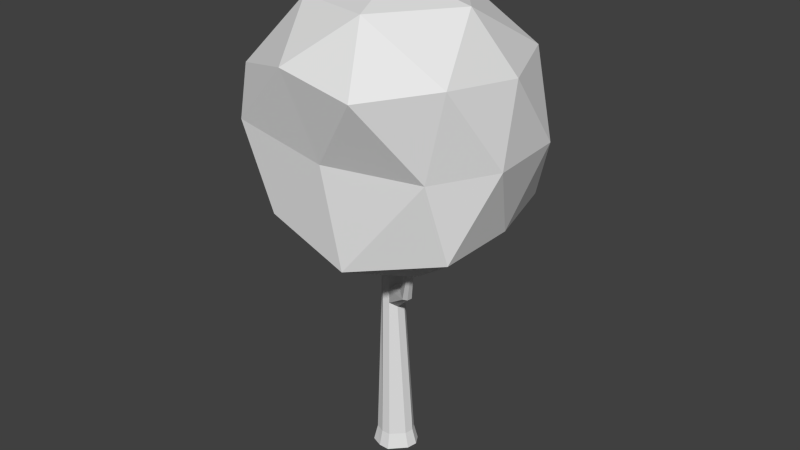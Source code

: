 # Source: Tree2.blend  (saved by Blender 2.76.0; exported with 4.5.12 LTS)
import bpy
from mathutils import Matrix  # noqa: F401  (used for matrix-valued properties, if any)

bpy.ops.wm.read_factory_settings(use_empty=True)
scene = bpy.context.scene
scene.name = 'Scene'

# ---- collections
col_collection_1 = bpy.data.collections.new('Collection 1'); scene.collection.children.link(col_collection_1)

# ---- world
world_world = bpy.data.worlds.new('World'); scene.world = world_world
world_world.color = (0.05088, 0.05088, 0.05088)
world_world.use_sun_shadow = False
world_world.sun_shadow_jitter_overblur = 0.0
world_world.cycles.sampling_method = 'MANUAL'
world_world.cycles.sample_map_resolution = 256

# ---- meshes
me_icosphere = bpy.data.meshes.new('Icosphere')
me_icosphere.from_pydata([(-0.03766, 0.1473, -1.034), (0.8213, -0.4865, -0.6273), (-0.3088, -0.7647, -0.538), (-0.9652, 0.1332, -0.419), (-0.2056, 0.8887, -0.5733), (0.7434, 0.53, -0.5525), (0.4871, -0.9417, 0.4171), (-0.6733, -0.5874, 0.3092), (-0.7899, 0.5326, 0.1398), (0.2618, 0.8631, 0.2577), (0.9647, -0.06765, 0.4347), (0.1718, -0.1767, 0.9273), (-0.3203, -0.3411, -0.9516), (0.4351, -0.2902, -0.9206), (0.2505, -0.7701, -0.7473), (0.8858, -0.007968, -0.5651), (0.4682, 0.3294, -0.9065), (-0.6502, 0.3711, -0.9603), (-0.802, -0.3307, -0.3868), (-0.03327, 0.6021, -0.9284), (-0.6851, 0.6522, -0.5629), (0.3358, 0.8257, -0.7546), (1.046, -0.2966, -0.03506), (0.9642, 0.3121, -0.06973), (0.1346, -0.8084, -0.06972), (0.7546, -0.6238, -0.08813), (-0.9914, -0.2395, -0.04764), (-0.534, -0.7785, 0.03242), (-0.6106, 0.8191, -0.1451), (-0.9682, 0.3135, -0.1574), (0.6364, 0.8203, -0.2572), (0.02296, 1.017, -0.3125), (0.8903, -0.6211, 0.4945), (-0.05425, -0.9075, 0.4953), (-0.847, -0.03348, 0.1092), (-0.3237, 0.8257, 0.1722), (0.7498, 0.4542, 0.4572), (0.348, -0.6787, 0.8175), (0.7113, -0.1787, 0.8175), (-0.2478, -0.4874, 0.7845), (-0.3891, 0.2254, 0.4422), (0.2149, 0.4324, 0.7601)], [], [(0, 13, 12), (1, 13, 15), (0, 12, 17), (0, 17, 19), (0, 19, 16), (1, 15, 22), (2, 14, 24), (3, 18, 26), (4, 20, 28), (5, 21, 30), (1, 22, 25), (2, 24, 27), (3, 26, 29), (4, 28, 31), (5, 30, 23), (6, 32, 37), (7, 33, 39), (8, 34, 40), (9, 35, 41), (10, 36, 38), (38, 41, 11), (38, 36, 41), (36, 9, 41), (41, 40, 11), (41, 35, 40), (35, 8, 40), (40, 39, 11), (40, 34, 39), (34, 7, 39), (39, 37, 11), (39, 33, 37), (33, 6, 37), (37, 38, 11), (37, 32, 38), (32, 10, 38), (23, 36, 10), (23, 30, 36), (30, 9, 36), (31, 35, 9), (31, 28, 35), (28, 8, 35), (29, 34, 8), (29, 26, 34), (26, 7, 34), (27, 33, 7), (27, 24, 33), (24, 6, 33), (25, 32, 6), (25, 22, 32), (22, 10, 32), (30, 31, 9), (30, 21, 31), (21, 4, 31), (28, 29, 8), (28, 20, 29), (20, 3, 29), (26, 27, 7), (26, 18, 27), (18, 2, 27), (24, 25, 6), (24, 14, 25), (14, 1, 25), (22, 23, 10), (22, 15, 23), (15, 5, 23), (16, 21, 5), (16, 19, 21), (19, 4, 21), (19, 20, 4), (19, 17, 20), (17, 3, 20), (17, 18, 3), (17, 12, 18), (12, 2, 18), (15, 16, 5), (15, 13, 16), (13, 0, 16), (12, 14, 2), (12, 13, 14), (13, 1, 14)])
me_icosphere.use_remesh_preserve_volume = False
me_icosphere.use_remesh_preserve_attributes = False
me_icosphere.use_mirror_vertex_groups = False
me_icosphere.update()
me_cylinder = bpy.data.meshes.new('Cylinder')
me_cylinder.from_pydata([(0.5963, 2.394, -1.0), (0.0, 1.0, 34.41), (1.649, 2.01, -1.0), (0.6428, 0.766, 34.41), (2.21, 1.04, -1.0), (0.9848, 0.1736, 34.41), (2.015, -0.06385, -1.0), (0.866, -0.5, 34.41), (0.5365, -1.608, -1.0), (0.342, -0.9397, 34.41), (-0.5842, -1.608, -1.0), (-0.342, -0.9397, 34.41), (-1.784, -1.137, -1.0), (-0.866, -0.5, 34.41), (-2.277, 0.4013, -1.0), (-0.9848, 0.1736, 34.41), (-1.096, 2.195, -1.0), (-0.6428, 0.766, 34.41), (1.223e-08, 1.205, 16.28), (0.7747, 0.9233, 16.28), (1.187, 0.2093, 16.7), (1.044, -0.6026, 16.28), (0.4122, -1.133, 16.7), (-0.4122, -1.133, 16.28), (-1.044, -0.6026, 16.28), (-1.187, 0.2093, 16.28), (-0.7747, 0.9233, 16.28), (1.042e-08, 1.175, 18.97), (0.7551, 0.8999, 18.97), (1.157, 0.204, 18.28), (1.017, -0.5874, 18.97), (0.4018, -1.104, 18.28), (-0.4018, -1.104, 18.97), (-1.017, -0.5874, 18.97), (-1.157, 0.204, 18.97), (-0.7551, 0.8999, 18.97), (4.432, -2.556, 19.39), (4.273, -3.007, 19.32), (3.909, -3.32, 19.42), (3.744, -2.073, 19.83), (3.371, -2.34, 20.25), (3.234, -2.817, 19.86), (6.81, -5.058, 26.17), (6.751, -5.225, 26.14), (6.616, -5.341, 26.18), (6.555, -4.878, 26.16), (6.416, -4.978, 26.48), (6.366, -5.155, 26.17), (1.366, 1.692, 0.717), (1.838, 0.8741, 0.7589), (1.674, -0.05646, 0.717), (0.4725, -1.298, 0.7589), (-0.4725, -1.298, 0.717), (-1.459, -0.8829, 0.717), (-1.853, 0.3824, 0.717), (-0.9028, 1.835, 0.717), (0.4776, 2.016, 0.717)], [], [(27, 1, 3, 28), (28, 3, 5, 29), (29, 5, 7, 30), (30, 7, 9, 31), (31, 9, 11, 32), (32, 11, 13, 33), (33, 13, 15, 34), (3, 1, 17, 15, 13, 11, 9, 7, 5), (35, 17, 1, 27), (34, 15, 17, 35), (0, 2, 4, 6, 8, 10, 12, 14, 16), (54, 25, 26, 55), (55, 26, 18, 56), (53, 24, 25, 54), (52, 23, 24, 53), (51, 22, 23, 52), (50, 21, 22, 51), (49, 20, 21, 50), (48, 19, 20, 49), (56, 18, 19, 48), (25, 34, 35, 26), (26, 35, 27, 18), (24, 33, 34, 25), (23, 32, 33, 24), (22, 31, 32, 23), (22, 21, 37, 38), (29, 30, 40, 39), (19, 28, 29, 20), (18, 27, 28, 19), (30, 31, 41, 40), (31, 22, 38, 41), (21, 20, 36, 37), (20, 29, 39, 36), (39, 40, 46, 45), (37, 36, 42, 43), (36, 39, 45, 42), (41, 38, 44, 47), (40, 41, 47, 46), (38, 37, 43, 44), (0, 56, 48, 2), (2, 48, 49, 4), (4, 49, 50, 6), (6, 50, 51, 8), (8, 51, 52, 10), (10, 52, 53, 12), (12, 53, 54, 14), (16, 55, 56, 0), (14, 54, 55, 16)])
me_cylinder.use_remesh_preserve_volume = False
me_cylinder.use_remesh_preserve_attributes = False
me_cylinder.use_mirror_vertex_groups = False
me_cylinder.update()

# ---- objects
ob_icosphere = bpy.data.objects.new('Icosphere', me_icosphere)
ob_cylinder = bpy.data.objects.new('Cylinder', me_cylinder)

# ---- transforms, parenting, visibility, modifiers, constraints
ob_icosphere.location = (0.0, 0.0, 43.38)
ob_icosphere.scale = (16.87, 16.87, 16.87)
ob_icosphere.lineart.crease_threshold = 0.0
ob_cylinder.location = (0.0, 0.0, 1.15)
ob_cylinder.scale = (1.15, 1.15, 1.15)
ob_cylinder.lineart.crease_threshold = 0.0

# ---- collection membership
col_collection_1.objects.link(ob_icosphere)
col_collection_1.objects.link(ob_cylinder)

# ---- scene / render settings (as saved in the file)
scene.frame_start = 1; scene.frame_end = 250; scene.frame_set(1)
scene.render.engine = 'BLENDER_EEVEE_NEXT'
scene.render.resolution_percentage = 50
scene.render.dither_intensity = 0.0
scene.cycles.use_denoising = False
scene.cycles.samples = 10
scene.cycles.sampling_pattern = 'TABULATED_SOBOL'
scene.cycles.light_sampling_threshold = 0.0
scene.cycles.use_adaptive_sampling = False
scene.cycles.use_light_tree = False
scene.cycles.blur_glossy = 0.0
scene.cycles.pixel_filter_type = 'GAUSSIAN'
scene.cycles.sample_clamp_indirect = 0.0
scene.view_settings.view_transform = 'Standard'
bpy.context.view_layer.update()

# ---- added for rendering (the .blend has no active camera and no usable light): camera, sun
cam_auto = bpy.data.cameras.new('AutoCamera')
cam_auto.lens = 50.0
cam_auto.sensor_width = 36.0
cam_auto.clip_end = 1231.97
ob_auto_camera = bpy.data.objects.new('AutoCamera', cam_auto)
scene.collection.objects.link(ob_auto_camera)
ob_auto_camera.location = (70.6565, -83.6044, 85.6697)
ob_auto_camera.rotation_euler = (1.09748, -7.21219e-08, 0.694738)
scene.camera = ob_auto_camera
light_auto_sun = bpy.data.lights.new('AutoSun', 'SUN')
light_auto_sun.energy = 3.0
light_auto_sun.angle = 0.0523599
ob_auto_sun = bpy.data.objects.new('AutoSun', light_auto_sun)
scene.collection.objects.link(ob_auto_sun)
ob_auto_sun.rotation_euler = (0.872665, 0.174533, 0.523599)
bpy.context.view_layer.update()
